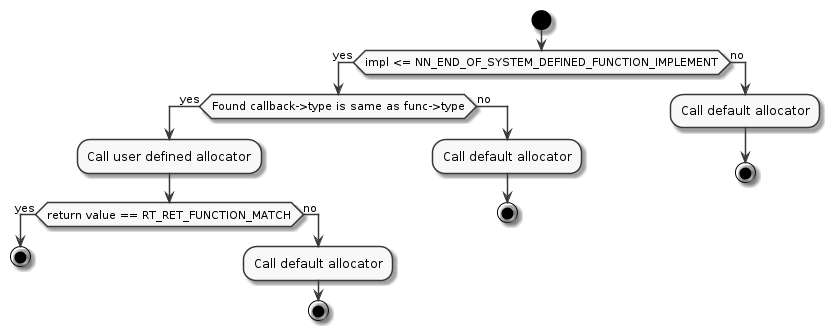

The diagram above was rendered by PlantUML. Its source (embedded in the PNG):
@startuml
skinparam monochrome true
start

if (impl <= NN_END_OF_SYSTEM_DEFINED_FUNCTION_IMPLEMENT) then (yes)
  if (Found callback->type is same as func->type) then (yes)
    :Call user defined allocator;
    if (return value == RT_RET_FUNCTION_MATCH) then (yes)
      stop
    else (no)
      :Call default allocator;
      stop
    endif
  else (no)
    :Call default allocator;
    stop
  endif
else (no)
  :Call default allocator;
  stop
endif

@enduml